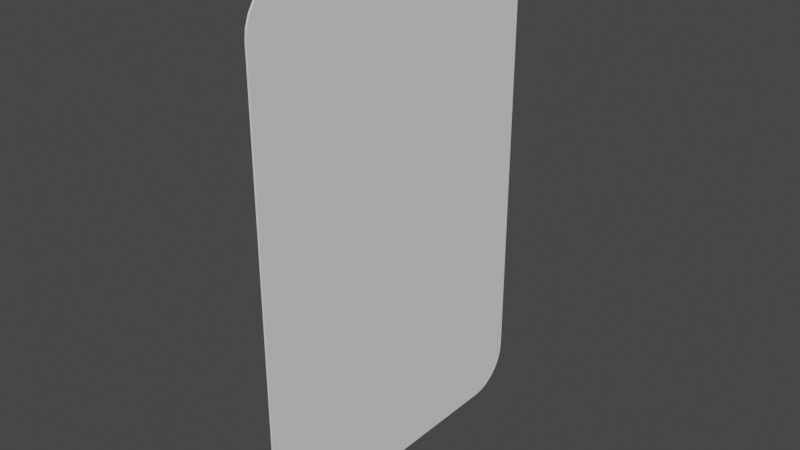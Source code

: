 # Source: card.blend  (saved by Blender 2.93.21; exported with 4.5.12 LTS)
import bpy
from mathutils import Matrix  # noqa: F401  (used for matrix-valued properties, if any)

bpy.ops.wm.read_factory_settings(use_empty=True)
scene = bpy.context.scene
scene.name = 'Scene'

# ---- collections
col_collection = bpy.data.collections.new('Collection'); scene.collection.children.link(col_collection)

# ---- world
world_world = bpy.data.worlds.new('World'); scene.world = world_world
world_world.use_nodes = True; world_world.node_tree.nodes.clear()
_N = world_world.node_tree.nodes; _L = world_world.node_tree.links
n0 = _N.new('ShaderNodeOutputWorld'); n0.name = 'World Output'; n0.location = (300, 300)
n1 = _N.new('ShaderNodeBackground'); n1.name = 'Background'; n1.location = (10, 300)
n1.inputs[0].default_value = (0.05088, 0.05088, 0.05088, 1.0)
_L.new(n1.outputs[0], n0.inputs[0])
n0.is_active_output = True
world_world.color = (0.05088, 0.05088, 0.05088)
world_world.use_sun_shadow = False
world_world.sun_shadow_jitter_overblur = 0.0

# ---- meshes
me_cube_001 = bpy.data.meshes.new('Cube.001')
me_cube_001.from_pydata([(-0.005, -0.7443, -1.5), (-0.005, -1.0, -1.244), (-0.005, -0.8012, -1.494), (-0.005, -0.8552, -1.475), (-0.005, -0.9037, -1.444), (-0.005, -0.9442, -1.404), (-0.005, -0.9747, -1.355), (-0.005, -0.9936, -1.301), (-0.005, -1.0, 1.244), (-0.005, -0.7443, 1.5), (-0.005, -0.9936, 1.301), (-0.005, -0.9747, 1.355), (-0.005, -0.9442, 1.404), (-0.005, -0.9037, 1.444), (-0.005, -0.8552, 1.475), (-0.005, -0.8012, 1.494), (-0.005, 1.0, -1.244), (-0.005, 0.7443, -1.5), (-0.005, 0.9936, -1.301), (-0.005, 0.9747, -1.355), (-0.005, 0.9442, -1.404), (-0.005, 0.9037, -1.444), (-0.005, 0.8552, -1.475), (-0.005, 0.8012, -1.494), (-0.005, 0.7443, 1.5), (-0.005, 1.0, 1.244), (-0.005, 0.8012, 1.494), (-0.005, 0.8552, 1.475), (-0.005, 0.9037, 1.444), (-0.005, 0.9442, 1.404), (-0.005, 0.9747, 1.355), (-0.005, 0.9936, 1.301), (0.005, -1.0, -1.244), (0.005, -0.7443, -1.5), (0.005, -0.9936, -1.301), (0.005, -0.9747, -1.355), (0.005, -0.9442, -1.404), (0.005, -0.9037, -1.444), (0.005, -0.8552, -1.475), (0.005, -0.8012, -1.494), (0.005, -0.7443, 1.5), (0.005, -1.0, 1.244), (0.005, -0.8012, 1.494), (0.005, -0.8552, 1.475), (0.005, -0.9037, 1.444), (0.005, -0.9442, 1.404), (0.005, -0.9747, 1.355), (0.005, -0.9936, 1.301), (0.005, 0.7443, -1.5), (0.005, 1.0, -1.244), (0.005, 0.8012, -1.494), (0.005, 0.8552, -1.475), (0.005, 0.9037, -1.444), (0.005, 0.9442, -1.404), (0.005, 0.9747, -1.355), (0.005, 0.9936, -1.301), (0.005, 1.0, 1.244), (0.005, 0.7443, 1.5), (0.005, 0.9936, 1.301), (0.005, 0.9747, 1.355), (0.005, 0.9442, 1.404), (0.005, 0.9037, 1.444), (0.005, 0.8552, 1.475), (0.005, 0.8012, 1.494)], [], [(32, 41, 8, 1), (48, 50, 51, 52, 53, 54, 55, 49, 56, 58, 59, 60, 61, 62, 63, 57, 40, 42, 43, 44, 45, 46, 47, 41, 32, 34, 35, 36, 37, 38, 39, 33), (57, 24, 9, 40), (0, 2, 3, 4, 5, 6, 7, 1, 8, 10, 11, 12, 13, 14, 15, 9, 24, 26, 27, 28, 29, 30, 31, 25, 16, 18, 19, 20, 21, 22, 23, 17), (16, 25, 56, 49), (48, 17, 23, 50), (50, 23, 22, 51), (51, 22, 21, 52), (52, 21, 20, 53), (53, 20, 19, 54), (54, 19, 18, 55), (55, 18, 16, 49), (24, 57, 63, 26), (26, 63, 62, 27), (27, 62, 61, 28), (28, 61, 60, 29), (29, 60, 59, 30), (30, 59, 58, 31), (31, 58, 56, 25), (0, 33, 39, 2), (2, 39, 38, 3), (3, 38, 37, 4), (4, 37, 36, 5), (5, 36, 35, 6), (6, 35, 34, 7), (7, 34, 32, 1), (40, 9, 15, 42), (42, 15, 14, 43), (43, 14, 13, 44), (44, 13, 12, 45), (45, 12, 11, 46), (46, 11, 10, 47), (47, 10, 8, 41), (17, 48, 33, 0)])
me_cube_001.polygons.foreach_set('use_smooth', [True] * 34)
_uv = me_cube_001.uv_layers.new(name='UVMap')
_uv.uv.foreach_set('vector', [3.916e-06, 7.829e-05, 3.916e-06, 0.001053, 6.847e-12, 0.001053, 9.218e-11, 7.829e-05, 0.8721, 1.0, 0.9006, 0.9979, 0.9276, 0.9916, 0.9519, 0.9814, 0.9721, 0.9679, 0.9873, 0.9517, 0.9968, 0.9337, 1.0, 0.9148, 1.0, 0.08524, 0.9968, 0.06627, 0.9873, 0.04825, 0.9721, 0.03209, 0.9519, 0.0186, 0.9276, 0.008441, 0.9006, 0.002137, 0.8721, 1.788e-07, 0.1279, 0.0, 0.09941, 0.002137, 0.07238, 0.008441, 0.04814, 0.0186, 0.02789, 0.03209, 0.01266, 0.04826, 0.003206, 0.06627, 0.0, 0.08524, 0.0, 0.9148, 0.003206, 0.9337, 0.01266, 0.9517, 0.02789, 0.9679, 0.04814, 0.9814, 0.07238, 0.9916, 0.09941, 0.9979, 0.1279, 1.0, 7.832e-06, 6.244e-05, 1.175e-05, 6.244e-05, 1.175e-05, 0.0006454, 7.832e-06, 0.0006454, 0.8721, 1.0, 0.9006, 0.9979, 0.9276, 0.9916, 0.9519, 0.9814, 0.9721, 0.9679, 0.9873, 0.9517, 0.9968, 0.9337, 1.0, 0.9148, 1.0, 0.08524, 0.9968, 0.06627, 0.9873, 0.04825, 0.9721, 0.03209, 0.9519, 0.0186, 0.9276, 0.008441, 0.9006, 0.002137, 0.8721, 5.96e-08, 0.1279, 0.0, 0.09941, 0.002137, 0.07238, 0.008441, 0.04814, 0.0186, 0.02789, 0.03209, 0.01266, 0.04825, 0.003206, 0.06627, 2.98e-08, 0.08524, 0.0, 0.9148, 0.003206, 0.9337, 0.01266, 0.9517, 0.02789, 0.9679, 0.04814, 0.9814, 0.07238, 0.9916, 0.09941, 0.9979, 0.1279, 1.0, 7.832e-06, 7.829e-05, 7.832e-06, 0.001053, 3.916e-06, 0.001053, 3.916e-06, 7.829e-05, 1.566e-05, 6.244e-05, 1.175e-05, 6.244e-05, 1.175e-05, 4.015e-05, 1.566e-05, 4.015e-05, 1.566e-05, 4.015e-05, 1.175e-05, 4.015e-05, 1.175e-05, 1.899e-05, 1.566e-05, 1.899e-05, 1.566e-05, 1.899e-05, 1.175e-05, 1.899e-05, 1.175e-05, 0.0, 1.566e-05, 0.0, 3.916e-06, 0.0, 7.832e-06, 0.0, 7.832e-06, 1.586e-05, 3.916e-06, 1.586e-05, 3.916e-06, 1.586e-05, 7.832e-06, 1.586e-05, 7.832e-06, 3.484e-05, 3.916e-06, 3.484e-05, 3.916e-06, 3.484e-05, 7.832e-06, 3.484e-05, 7.832e-06, 5.601e-05, 3.916e-06, 5.601e-05, 3.916e-06, 5.601e-05, 7.832e-06, 5.601e-05, 7.832e-06, 7.829e-05, 3.916e-06, 7.829e-05, 1.175e-05, 6.244e-05, 7.832e-06, 6.244e-05, 7.832e-06, 4.015e-05, 1.175e-05, 4.015e-05, 1.175e-05, 4.015e-05, 7.832e-06, 4.015e-05, 7.832e-06, 1.899e-05, 1.175e-05, 1.899e-05, 1.175e-05, 1.899e-05, 7.832e-06, 1.899e-05, 7.832e-06, 0.0, 1.175e-05, 0.0, 7.832e-06, 0.001131, 3.916e-06, 0.001131, 3.916e-06, 0.001115, 7.832e-06, 0.001115, 7.832e-06, 0.001115, 3.916e-06, 0.001115, 3.916e-06, 0.001096, 7.832e-06, 0.001096, 7.832e-06, 0.001096, 3.916e-06, 0.001096, 3.916e-06, 0.001075, 7.832e-06, 0.001075, 7.832e-06, 0.001075, 3.916e-06, 0.001075, 3.916e-06, 0.001053, 7.832e-06, 0.001053, 1.175e-05, 0.0006454, 1.566e-05, 0.0006454, 1.566e-05, 0.0006677, 1.175e-05, 0.0006677, 1.175e-05, 0.0006677, 1.566e-05, 0.0006677, 1.566e-05, 0.0006888, 1.175e-05, 0.0006888, 1.175e-05, 0.0006888, 1.566e-05, 0.0006888, 1.566e-05, 0.0007078, 1.175e-05, 0.0007078, 9.902e-11, 0.0, 3.916e-06, 0.0, 3.916e-06, 1.586e-05, 9.744e-11, 1.586e-05, 9.744e-11, 1.586e-05, 3.916e-06, 1.586e-05, 3.916e-06, 3.484e-05, 9.586e-11, 3.484e-05, 9.586e-11, 3.484e-05, 3.916e-06, 3.484e-05, 3.916e-06, 5.601e-05, 9.376e-11, 5.601e-05, 9.376e-11, 5.601e-05, 3.916e-06, 5.601e-05, 3.916e-06, 7.829e-05, 9.218e-11, 7.829e-05, 7.832e-06, 0.0006454, 1.175e-05, 0.0006454, 1.175e-05, 0.0006677, 7.832e-06, 0.0006677, 7.832e-06, 0.0006677, 1.175e-05, 0.0006677, 1.175e-05, 0.0006888, 7.832e-06, 0.0006888, 7.832e-06, 0.0006888, 1.175e-05, 0.0006888, 1.175e-05, 0.0007078, 7.832e-06, 0.0007078, 3.916e-06, 0.001131, 0.0, 0.001131, 1.053e-12, 0.001115, 3.916e-06, 0.001115, 3.916e-06, 0.001115, 1.053e-12, 0.001115, 3.16e-12, 0.001096, 3.916e-06, 0.001096, 3.916e-06, 0.001096, 3.16e-12, 0.001096, 4.741e-12, 0.001075, 3.916e-06, 0.001075, 3.916e-06, 0.001075, 4.741e-12, 0.001075, 6.847e-12, 0.001053, 3.916e-06, 0.001053, 1.175e-05, 6.244e-05, 1.566e-05, 6.244e-05, 1.566e-05, 0.0006454, 1.175e-05, 0.0006454])
me_cube_001.use_remesh_fix_poles = True
me_cube_001.use_remesh_preserve_attributes = False
me_cube_001.update()

# ---- objects
ob_cube = bpy.data.objects.new('Cube', me_cube_001)

# ---- transforms, parenting, visibility, modifiers, constraints
ob_cube.location = (0.0, 0.0, 0.0)
_m = ob_cube.modifiers.new('EdgeSplit', 'EDGE_SPLIT')

# ---- collection membership
col_collection.objects.link(ob_cube)

# ---- scene / render settings (as saved in the file)
scene.frame_start = 1; scene.frame_end = 250; scene.frame_set(1)
scene.render.engine = 'BLENDER_EEVEE_NEXT'
scene.cycles.use_denoising = False
scene.cycles.samples = 128
scene.cycles.sampling_pattern = 'TABULATED_SOBOL'
scene.cycles.use_adaptive_sampling = False
scene.cycles.use_light_tree = False
scene.view_settings.view_transform = 'Filmic'
bpy.context.view_layer.update()

# ---- added for rendering (the .blend has no active camera and no usable light): camera, sun
cam_auto = bpy.data.cameras.new('AutoCamera')
cam_auto.lens = 50.0
cam_auto.sensor_width = 36.0
cam_auto.clip_end = 1000.0
ob_auto_camera = bpy.data.objects.new('AutoCamera', cam_auto)
scene.collection.objects.link(ob_auto_camera)
ob_auto_camera.location = (3.33596, -4.00315, 2.66877)
ob_auto_camera.rotation_euler = (1.09748, -7.21219e-08, 0.694738)
scene.camera = ob_auto_camera
light_auto_sun = bpy.data.lights.new('AutoSun', 'SUN')
light_auto_sun.energy = 3.0
light_auto_sun.angle = 0.0523599
ob_auto_sun = bpy.data.objects.new('AutoSun', light_auto_sun)
scene.collection.objects.link(ob_auto_sun)
ob_auto_sun.rotation_euler = (0.872665, 0.174533, 0.523599)
bpy.context.view_layer.update()
